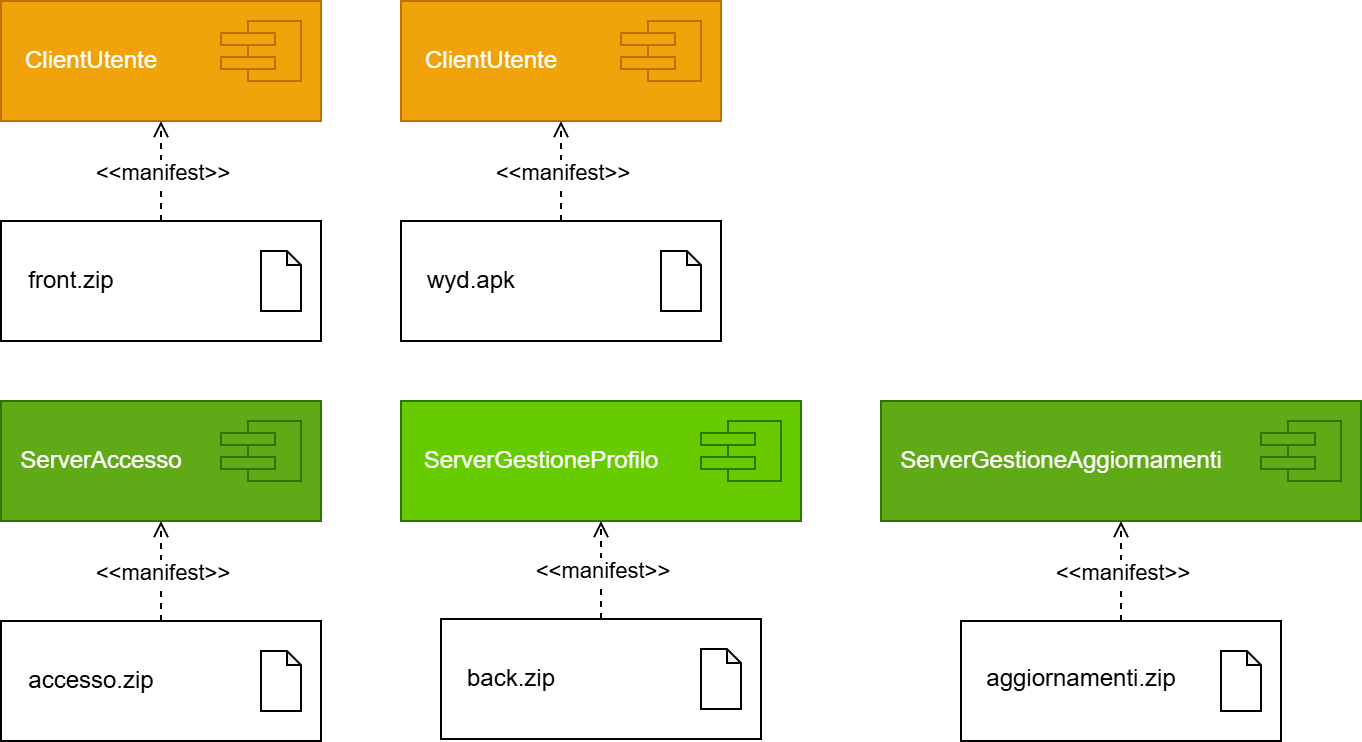

The diagram above was exported from draw.io. Its source (the exported page's mxGraphModel, read from the mxfile embedded in the PNG):
<mxGraphModel dx="1434" dy="790" grid="1" gridSize="10" guides="1" tooltips="1" connect="1" arrows="1" fold="1" page="1" pageScale="1" pageWidth="827" pageHeight="1169" math="0" shadow="0">
  <root>
    <mxCell id="WIyWlLk6GJQsqaUBKTNV-0" />
    <mxCell id="WIyWlLk6GJQsqaUBKTNV-1" parent="WIyWlLk6GJQsqaUBKTNV-0" />
    <mxCell id="yEzE3LCfI8wzAgIP0YGY-0" value="" style="rounded=0;whiteSpace=wrap;html=1;fillColor=#f0a30a;fontColor=#000000;strokeColor=#BD7000;gradientDirection=north;" parent="WIyWlLk6GJQsqaUBKTNV-1" vertex="1">
      <mxGeometry x="40" y="40" width="160" height="60" as="geometry" />
    </mxCell>
    <mxCell id="yEzE3LCfI8wzAgIP0YGY-1" value="" style="shape=module;jettyWidth=27;jettyHeight=6;fillColor=#f0a30a;fontColor=#000000;strokeColor=#BD7000;" parent="WIyWlLk6GJQsqaUBKTNV-1" vertex="1">
      <mxGeometry x="150" y="50" width="40" height="30" as="geometry" />
    </mxCell>
    <mxCell id="yEzE3LCfI8wzAgIP0YGY-2" value="&lt;font style=&quot;color: rgb(255, 255, 255);&quot;&gt;ClientUtente&lt;/font&gt;" style="text;html=1;align=center;verticalAlign=middle;resizable=0;points=[];autosize=1;strokeColor=none;fillColor=none;" parent="WIyWlLk6GJQsqaUBKTNV-1" vertex="1">
      <mxGeometry x="40" y="55" width="90" height="30" as="geometry" />
    </mxCell>
    <mxCell id="yEzE3LCfI8wzAgIP0YGY-3" value="" style="rounded=0;whiteSpace=wrap;html=1;" parent="WIyWlLk6GJQsqaUBKTNV-1" vertex="1">
      <mxGeometry x="40" y="150" width="160" height="60" as="geometry" />
    </mxCell>
    <mxCell id="yEzE3LCfI8wzAgIP0YGY-4" value="front.zip" style="text;html=1;align=center;verticalAlign=middle;resizable=0;points=[];autosize=1;strokeColor=none;fillColor=none;" parent="WIyWlLk6GJQsqaUBKTNV-1" vertex="1">
      <mxGeometry x="40" y="165" width="70" height="30" as="geometry" />
    </mxCell>
    <mxCell id="yEzE3LCfI8wzAgIP0YGY-6" value="" style="shape=note;whiteSpace=wrap;html=1;backgroundOutline=1;darkOpacity=0.05;size=7;" parent="WIyWlLk6GJQsqaUBKTNV-1" vertex="1">
      <mxGeometry x="170" y="165" width="20" height="30" as="geometry" />
    </mxCell>
    <mxCell id="yEzE3LCfI8wzAgIP0YGY-8" value="" style="endArrow=open;html=1;rounded=0;exitX=0.5;exitY=0;exitDx=0;exitDy=0;endFill=0;dashed=1;" parent="WIyWlLk6GJQsqaUBKTNV-1" source="yEzE3LCfI8wzAgIP0YGY-3" target="yEzE3LCfI8wzAgIP0YGY-0" edge="1">
      <mxGeometry relative="1" as="geometry">
        <mxPoint x="90" y="80" as="sourcePoint" />
        <mxPoint x="190" y="80" as="targetPoint" />
      </mxGeometry>
    </mxCell>
    <mxCell id="yEzE3LCfI8wzAgIP0YGY-9" value="&amp;lt;&amp;lt;manifest&amp;gt;&amp;gt;" style="edgeLabel;resizable=0;html=1;;align=center;verticalAlign=middle;" parent="yEzE3LCfI8wzAgIP0YGY-8" connectable="0" vertex="1">
      <mxGeometry relative="1" as="geometry" />
    </mxCell>
    <mxCell id="yEzE3LCfI8wzAgIP0YGY-10" value="" style="rounded=0;whiteSpace=wrap;html=1;fillColor=#f0a30a;fontColor=#000000;strokeColor=#BD7000;gradientDirection=north;" parent="WIyWlLk6GJQsqaUBKTNV-1" vertex="1">
      <mxGeometry x="240" y="40" width="160" height="60" as="geometry" />
    </mxCell>
    <mxCell id="yEzE3LCfI8wzAgIP0YGY-11" value="" style="shape=module;jettyWidth=27;jettyHeight=6;fillColor=#f0a30a;fontColor=#000000;strokeColor=#BD7000;" parent="WIyWlLk6GJQsqaUBKTNV-1" vertex="1">
      <mxGeometry x="350" y="50" width="40" height="30" as="geometry" />
    </mxCell>
    <mxCell id="yEzE3LCfI8wzAgIP0YGY-12" value="&lt;font style=&quot;color: rgb(255, 255, 255);&quot;&gt;ClientUtente&lt;/font&gt;" style="text;html=1;align=center;verticalAlign=middle;resizable=0;points=[];autosize=1;strokeColor=none;fillColor=none;" parent="WIyWlLk6GJQsqaUBKTNV-1" vertex="1">
      <mxGeometry x="240" y="55" width="90" height="30" as="geometry" />
    </mxCell>
    <mxCell id="yEzE3LCfI8wzAgIP0YGY-13" value="" style="rounded=0;whiteSpace=wrap;html=1;" parent="WIyWlLk6GJQsqaUBKTNV-1" vertex="1">
      <mxGeometry x="240" y="150" width="160" height="60" as="geometry" />
    </mxCell>
    <mxCell id="yEzE3LCfI8wzAgIP0YGY-14" value="wyd.apk" style="text;html=1;align=center;verticalAlign=middle;resizable=0;points=[];autosize=1;strokeColor=none;fillColor=none;" parent="WIyWlLk6GJQsqaUBKTNV-1" vertex="1">
      <mxGeometry x="240" y="165" width="70" height="30" as="geometry" />
    </mxCell>
    <mxCell id="yEzE3LCfI8wzAgIP0YGY-15" value="" style="shape=note;whiteSpace=wrap;html=1;backgroundOutline=1;darkOpacity=0.05;size=7;" parent="WIyWlLk6GJQsqaUBKTNV-1" vertex="1">
      <mxGeometry x="370" y="165" width="20" height="30" as="geometry" />
    </mxCell>
    <mxCell id="yEzE3LCfI8wzAgIP0YGY-16" value="" style="endArrow=open;html=1;rounded=0;exitX=0.5;exitY=0;exitDx=0;exitDy=0;endFill=0;dashed=1;" parent="WIyWlLk6GJQsqaUBKTNV-1" source="yEzE3LCfI8wzAgIP0YGY-13" target="yEzE3LCfI8wzAgIP0YGY-10" edge="1">
      <mxGeometry relative="1" as="geometry">
        <mxPoint x="290" y="80" as="sourcePoint" />
        <mxPoint x="390" y="80" as="targetPoint" />
      </mxGeometry>
    </mxCell>
    <mxCell id="yEzE3LCfI8wzAgIP0YGY-17" value="&amp;lt;&amp;lt;manifest&amp;gt;&amp;gt;" style="edgeLabel;resizable=0;html=1;;align=center;verticalAlign=middle;" parent="yEzE3LCfI8wzAgIP0YGY-16" connectable="0" vertex="1">
      <mxGeometry relative="1" as="geometry" />
    </mxCell>
    <mxCell id="yEzE3LCfI8wzAgIP0YGY-18" value="" style="rounded=0;whiteSpace=wrap;html=1;fillColor=#60a917;fontColor=#ffffff;strokeColor=#2D7600;gradientDirection=north;" parent="WIyWlLk6GJQsqaUBKTNV-1" vertex="1">
      <mxGeometry x="40" y="240" width="160" height="60" as="geometry" />
    </mxCell>
    <mxCell id="yEzE3LCfI8wzAgIP0YGY-19" value="" style="shape=module;jettyWidth=27;jettyHeight=6;fillColor=#60a917;fontColor=#ffffff;strokeColor=#2D7600;" parent="WIyWlLk6GJQsqaUBKTNV-1" vertex="1">
      <mxGeometry x="150" y="250" width="40" height="30" as="geometry" />
    </mxCell>
    <mxCell id="yEzE3LCfI8wzAgIP0YGY-20" value="&lt;font color=&quot;#ffffff&quot;&gt;ServerAccesso&lt;/font&gt;" style="text;html=1;align=center;verticalAlign=middle;resizable=0;points=[];autosize=1;strokeColor=none;fillColor=none;" parent="WIyWlLk6GJQsqaUBKTNV-1" vertex="1">
      <mxGeometry x="40" y="255" width="100" height="30" as="geometry" />
    </mxCell>
    <mxCell id="yEzE3LCfI8wzAgIP0YGY-21" value="" style="rounded=0;whiteSpace=wrap;html=1;" parent="WIyWlLk6GJQsqaUBKTNV-1" vertex="1">
      <mxGeometry x="40" y="350" width="160" height="60" as="geometry" />
    </mxCell>
    <mxCell id="yEzE3LCfI8wzAgIP0YGY-22" value="accesso.zip" style="text;html=1;align=center;verticalAlign=middle;resizable=0;points=[];autosize=1;strokeColor=none;fillColor=none;" parent="WIyWlLk6GJQsqaUBKTNV-1" vertex="1">
      <mxGeometry x="40" y="365" width="90" height="30" as="geometry" />
    </mxCell>
    <mxCell id="yEzE3LCfI8wzAgIP0YGY-23" value="" style="shape=note;whiteSpace=wrap;html=1;backgroundOutline=1;darkOpacity=0.05;size=7;" parent="WIyWlLk6GJQsqaUBKTNV-1" vertex="1">
      <mxGeometry x="170" y="365" width="20" height="30" as="geometry" />
    </mxCell>
    <mxCell id="yEzE3LCfI8wzAgIP0YGY-24" value="" style="endArrow=open;html=1;rounded=0;exitX=0.5;exitY=0;exitDx=0;exitDy=0;endFill=0;dashed=1;" parent="WIyWlLk6GJQsqaUBKTNV-1" source="yEzE3LCfI8wzAgIP0YGY-21" target="yEzE3LCfI8wzAgIP0YGY-18" edge="1">
      <mxGeometry relative="1" as="geometry">
        <mxPoint x="90" y="280" as="sourcePoint" />
        <mxPoint x="190" y="280" as="targetPoint" />
      </mxGeometry>
    </mxCell>
    <mxCell id="yEzE3LCfI8wzAgIP0YGY-25" value="&amp;lt;&amp;lt;manifest&amp;gt;&amp;gt;" style="edgeLabel;resizable=0;html=1;;align=center;verticalAlign=middle;" parent="yEzE3LCfI8wzAgIP0YGY-24" connectable="0" vertex="1">
      <mxGeometry relative="1" as="geometry" />
    </mxCell>
    <mxCell id="yEzE3LCfI8wzAgIP0YGY-26" value="" style="rounded=0;whiteSpace=wrap;html=1;fillColor=#66CC00;strokeColor=#2D7600;gradientDirection=north;fontColor=#ffffff;" parent="WIyWlLk6GJQsqaUBKTNV-1" vertex="1">
      <mxGeometry x="240" y="240" width="200" height="60" as="geometry" />
    </mxCell>
    <mxCell id="yEzE3LCfI8wzAgIP0YGY-27" value="" style="shape=module;jettyWidth=27;jettyHeight=6;fillColor=#66CC00;fontColor=#ffffff;strokeColor=#2D7600;" parent="WIyWlLk6GJQsqaUBKTNV-1" vertex="1">
      <mxGeometry x="390" y="250" width="40" height="30" as="geometry" />
    </mxCell>
    <mxCell id="yEzE3LCfI8wzAgIP0YGY-28" value="&lt;font color=&quot;#ffffff&quot;&gt;ServerGestioneProfilo&lt;/font&gt;" style="text;html=1;align=center;verticalAlign=middle;resizable=0;points=[];autosize=1;strokeColor=none;fillColor=none;" parent="WIyWlLk6GJQsqaUBKTNV-1" vertex="1">
      <mxGeometry x="240" y="255" width="140" height="30" as="geometry" />
    </mxCell>
    <mxCell id="yEzE3LCfI8wzAgIP0YGY-29" value="" style="rounded=0;whiteSpace=wrap;html=1;" parent="WIyWlLk6GJQsqaUBKTNV-1" vertex="1">
      <mxGeometry x="260" y="349" width="160" height="60" as="geometry" />
    </mxCell>
    <mxCell id="yEzE3LCfI8wzAgIP0YGY-30" value="back.zip" style="text;html=1;align=center;verticalAlign=middle;resizable=0;points=[];autosize=1;strokeColor=none;fillColor=none;" parent="WIyWlLk6GJQsqaUBKTNV-1" vertex="1">
      <mxGeometry x="260" y="364" width="70" height="30" as="geometry" />
    </mxCell>
    <mxCell id="yEzE3LCfI8wzAgIP0YGY-31" value="" style="shape=note;whiteSpace=wrap;html=1;backgroundOutline=1;darkOpacity=0.05;size=7;" parent="WIyWlLk6GJQsqaUBKTNV-1" vertex="1">
      <mxGeometry x="390" y="364" width="20" height="30" as="geometry" />
    </mxCell>
    <mxCell id="yEzE3LCfI8wzAgIP0YGY-32" value="" style="endArrow=open;html=1;rounded=0;exitX=0.5;exitY=0;exitDx=0;exitDy=0;endFill=0;dashed=1;" parent="WIyWlLk6GJQsqaUBKTNV-1" source="yEzE3LCfI8wzAgIP0YGY-29" target="yEzE3LCfI8wzAgIP0YGY-26" edge="1">
      <mxGeometry relative="1" as="geometry">
        <mxPoint x="290" y="280" as="sourcePoint" />
        <mxPoint x="390" y="280" as="targetPoint" />
      </mxGeometry>
    </mxCell>
    <mxCell id="yEzE3LCfI8wzAgIP0YGY-33" value="&amp;lt;&amp;lt;manifest&amp;gt;&amp;gt;" style="edgeLabel;resizable=0;html=1;;align=center;verticalAlign=middle;" parent="yEzE3LCfI8wzAgIP0YGY-32" connectable="0" vertex="1">
      <mxGeometry relative="1" as="geometry" />
    </mxCell>
    <mxCell id="yEzE3LCfI8wzAgIP0YGY-42" value="" style="rounded=0;whiteSpace=wrap;html=1;fillColor=#60a917;fontColor=#ffffff;strokeColor=#2D7600;gradientDirection=north;" parent="WIyWlLk6GJQsqaUBKTNV-1" vertex="1">
      <mxGeometry x="480" y="240" width="240" height="60" as="geometry" />
    </mxCell>
    <mxCell id="yEzE3LCfI8wzAgIP0YGY-43" value="" style="shape=module;jettyWidth=27;jettyHeight=6;fillColor=#60a917;fontColor=#ffffff;strokeColor=#2D7600;" parent="WIyWlLk6GJQsqaUBKTNV-1" vertex="1">
      <mxGeometry x="670" y="250" width="40" height="30" as="geometry" />
    </mxCell>
    <mxCell id="yEzE3LCfI8wzAgIP0YGY-44" value="&lt;font color=&quot;#ffffff&quot;&gt;ServerGestioneAggiornamenti&lt;/font&gt;" style="text;html=1;align=center;verticalAlign=middle;resizable=0;points=[];autosize=1;strokeColor=none;fillColor=none;" parent="WIyWlLk6GJQsqaUBKTNV-1" vertex="1">
      <mxGeometry x="480" y="255" width="180" height="30" as="geometry" />
    </mxCell>
    <mxCell id="yEzE3LCfI8wzAgIP0YGY-45" value="" style="rounded=0;whiteSpace=wrap;html=1;" parent="WIyWlLk6GJQsqaUBKTNV-1" vertex="1">
      <mxGeometry x="520" y="350" width="160" height="60" as="geometry" />
    </mxCell>
    <mxCell id="yEzE3LCfI8wzAgIP0YGY-46" value="aggiornamenti.zip" style="text;html=1;align=center;verticalAlign=middle;resizable=0;points=[];autosize=1;strokeColor=none;fillColor=none;" parent="WIyWlLk6GJQsqaUBKTNV-1" vertex="1">
      <mxGeometry x="520" y="364" width="120" height="30" as="geometry" />
    </mxCell>
    <mxCell id="yEzE3LCfI8wzAgIP0YGY-47" value="" style="shape=note;whiteSpace=wrap;html=1;backgroundOutline=1;darkOpacity=0.05;size=7;" parent="WIyWlLk6GJQsqaUBKTNV-1" vertex="1">
      <mxGeometry x="650" y="365" width="20" height="30" as="geometry" />
    </mxCell>
    <mxCell id="yEzE3LCfI8wzAgIP0YGY-48" value="" style="endArrow=open;html=1;rounded=0;exitX=0.5;exitY=0;exitDx=0;exitDy=0;endFill=0;dashed=1;" parent="WIyWlLk6GJQsqaUBKTNV-1" source="yEzE3LCfI8wzAgIP0YGY-45" target="yEzE3LCfI8wzAgIP0YGY-42" edge="1">
      <mxGeometry relative="1" as="geometry">
        <mxPoint x="530" y="280" as="sourcePoint" />
        <mxPoint x="630" y="280" as="targetPoint" />
      </mxGeometry>
    </mxCell>
    <mxCell id="yEzE3LCfI8wzAgIP0YGY-49" value="&amp;lt;&amp;lt;manifest&amp;gt;&amp;gt;" style="edgeLabel;resizable=0;html=1;;align=center;verticalAlign=middle;" parent="yEzE3LCfI8wzAgIP0YGY-48" connectable="0" vertex="1">
      <mxGeometry relative="1" as="geometry" />
    </mxCell>
  </root>
</mxGraphModel>